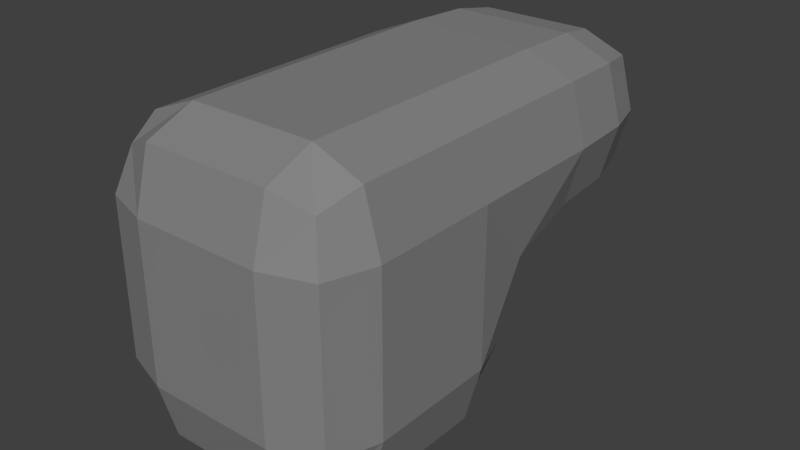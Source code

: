 # Source: laserpointer.blend  (saved by Blender 2.72.0; exported with 4.5.12 LTS)
import bpy
from mathutils import Matrix  # noqa: F401  (used for matrix-valued properties, if any)

bpy.ops.wm.read_factory_settings(use_empty=True)
scene = bpy.context.scene
scene.name = 'Scene'

# ---- collections
col_collection_1 = bpy.data.collections.new('Collection 1'); scene.collection.children.link(col_collection_1)

# ---- materials (node trees are filled in below, after node groups)
mat_material = bpy.data.materials.new('Material')
mat_material.alpha_threshold = 0.0
mat_material.roughness = 0.5
mat_material.line_color = (0.0, 0.0, 0.0, 1.0)

# ---- material node trees
mat_material.use_nodes = True; mat_material.node_tree.nodes.clear()
_N = mat_material.node_tree.nodes; _L = mat_material.node_tree.links
n0 = _N.new('ShaderNodeOutputMaterial'); n0.name = 'Material Output'; n0.location = (300, 300)
n1 = _N.new('ShaderNodeBsdfDiffuse'); n1.name = 'Diffuse BSDF'; n1.location = (10, 300)
n1.inputs[0].default_value = (0.2396, 0.2396, 0.2396, 1.0)
_L.new(n1.outputs[0], n0.inputs[0])
n0.is_active_output = True

# ---- world
world_world = bpy.data.worlds.new('World'); scene.world = world_world
world_world.color = (0.05088, 0.05088, 0.05088)
world_world.use_sun_shadow = False
world_world.sun_shadow_jitter_overblur = 0.0
world_world.cycles.sampling_method = 'MANUAL'
world_world.cycles.sample_map_resolution = 256

# ---- meshes
me_cube = bpy.data.meshes.new('Cube')
me_cube.from_pydata([(-0.5, -0.5, -1.0), (-0.5, -0.5, 1.0), (1.0, -0.5, 0.5), (-0.5, -1.0, 0.5), (-1.0, 0.5, 0.5), (-0.5, 1.0, -0.5), (-0.5, 0.5, -1.0), (0.5, 0.5, -1.0), (0.5, -0.5, -1.0), (0.5, -0.5, 1.0), (0.5, 0.5, 1.0), (-0.5, 0.5, 1.0), (1.0, -0.5, -0.5), (1.0, 0.5, -0.5), (1.0, 0.5, 0.5), (-0.5, -1.0, -0.5), (0.5, -1.0, -0.5), (0.5, -1.0, 0.5), (-1.0, 0.5, -0.5), (-1.0, -0.5, -0.5), (-1.0, -0.5, 0.5), (-0.5, 1.621, 9.769e-08), (0.5, 1.621, 9.769e-08), (0.5, 1.0, -0.5), (-0.4391, 2.478, 0.06089), (0.4391, 2.478, 0.06089), (0.5, 1.621, 1.0), (-0.5, 1.621, 1.0), (-1.0, 1.621, 0.5), (1.0, 1.621, 0.5), (-0.3782, 2.714, 0.5), (0.3782, 2.714, 0.5), (0.4391, 2.478, 0.9391), (-0.4391, 2.478, 0.9391), (-0.8782, 2.478, 0.5), (0.8782, 2.478, 0.5), (0.875, -0.5, -0.875), (-0.5, 0.875, -0.875), (1.0, 1.03, 0.5), (-0.5, -0.875, -0.875), (0.875, -0.875, 0.5), (-0.875, 0.5, -0.875), (-0.875, -0.875, 0.5), (-1.0, 1.03, 0.5), (0.875, -0.5, 0.875), (-0.5, 1.03, 1.0), (-0.5, -0.875, 0.875), (-0.875, 0.5, 0.875), (0.875, 0.5, -0.875), (0.5, 0.875, -0.875), (0.875, 0.875, -0.5), (0.5, -0.875, -0.875), (0.875, -0.875, -0.5), (-0.875, -0.5, -0.875), (-0.875, -0.875, -0.5), (-0.875, 0.875, -0.5), (0.875, 0.5, 0.875), (0.5, 1.03, 1.0), (0.5, -0.875, 0.875), (-0.875, -0.5, 0.875), (-0.5, 2.086e-07, -1.0), (0.5, 2.98e-08, -1.0), (1.192e-07, 0.5, -1.0), (2.235e-08, -0.5, -1.0), (-3.278e-07, -0.5, 1.0), (6.706e-08, 0.5, 1.0), (0.5, -3.576e-07, 1.0), (-0.5, 0.0, 1.0), (1.0, -0.5, 0.0), (1.0, 0.5, 0.0), (1.0, -1.639e-07, -0.5), (1.0, -4.172e-07, 0.5), (-0.5, -1.0, 0.0), (0.5, -1.0, 0.0), (-1.49e-07, -1.0, -0.5), (-4.023e-07, -1.0, 0.5), (-1.0, 0.5, 0.0), (-1.0, -0.5, 0.0), (-1.0, 2.533e-07, -0.5), (-1.0, 2.086e-07, 0.5), (-0.5, 1.155, -0.125), (0.5, 1.155, -0.125), (0.875, 1.621, 0.125), (2.086e-07, 1.0, -0.5), (0.9696, 2.146, 0.5), (-0.9696, 2.146, 0.5), (-0.4848, 2.146, 0.9848), (0.4848, 2.146, 0.9848), (-0.4848, 2.146, 0.01522), (0.4848, 2.146, 0.01522), (0.7684, 2.478, 0.1707), (4.098e-07, 1.621, 9.769e-08), (-0.875, 1.621, 0.125), (4.098e-07, 1.621, 1.0), (0.875, 1.621, 0.875), (-0.875, 1.621, 0.875), (0.6923, 2.655, 0.5), (-0.6923, 2.655, 0.5), (-0.3934, 2.655, 0.7989), (0.3934, 2.655, 0.7989), (-0.3934, 2.655, 0.2011), (0.3934, 2.655, 0.2011), (7.153e-07, 2.714, 0.5), (6.482e-07, 2.478, 0.06089), (-0.7684, 2.478, 0.1707), (6.557e-07, 2.478, 0.9391), (0.7684, 2.478, 0.8293), (-0.7684, 2.478, 0.8293), (0.7778, 0.7778, -0.7778), (0.7778, -0.7778, -0.7778), (-0.7778, -0.7778, -0.7778), (-0.7778, 0.7778, -0.7778), (0.875, 1.03, 0.875), (0.7778, -0.7778, 0.7778), (-0.7778, -0.7778, 0.7778), (-0.875, 1.03, 0.875), (0.875, -5.96e-08, -0.875), (1.714e-07, 0.875, -0.875), (0.92, 1.019, 1.616e-08), (-4.098e-08, -0.875, -0.875), (0.875, -0.875, 0.0), (-0.875, 2.608e-07, -0.875), (-0.875, -0.875, 0.0), (-0.92, 1.019, 1.616e-08), (0.875, -4.619e-07, 0.875), (2.369e-07, 1.03, 1.0), (-4.452e-07, -0.875, 0.875), (-0.875, 1.416e-07, 0.875), (6.706e-08, 1.192e-07, -1.0), (-1.36e-07, -1.751e-07, 1.0), (1.0, -2.868e-07, 0.0), (-2.868e-07, -1.0, 0.0), (-1.0, 2.384e-07, 0.0), (2.742e-07, 1.155, -0.125), (0.8484, 2.146, 0.8636), (-0.8484, 2.146, 0.8636), (0.8484, 2.146, 0.1364), (-0.8484, 2.146, 0.1364), (5.577e-07, 2.146, 0.9848), (5.54e-07, 2.146, 0.01522), (0.6357, 2.609, 0.7304), (-0.6357, 2.609, 0.7304), (0.6357, 2.609, 0.2696), (-0.6357, 2.609, 0.2696), (7.03e-07, 2.655, 0.7989), (6.974e-07, 2.655, 0.2011)], [], [(0, 60, 128, 63), (0, 63, 119, 39), (0, 39, 110, 53), (0, 53, 121, 60), (1, 64, 129, 67), (1, 67, 127, 59), (1, 59, 114, 46), (1, 46, 126, 64), (2, 68, 130, 71), (2, 71, 124, 44), (2, 44, 113, 40), (2, 40, 120, 68), (3, 72, 131, 75), (3, 75, 126, 46), (3, 46, 114, 42), (3, 42, 122, 72), (4, 76, 132, 79), (4, 79, 127, 47), (4, 47, 115, 43), (4, 43, 123, 76), (5, 80, 133, 83), (5, 83, 117, 37), (5, 37, 111, 55), (5, 55, 123, 80), (6, 37, 117, 62), (6, 62, 128, 60), (6, 60, 121, 41), (6, 41, 111, 37), (7, 49, 108, 48), (7, 48, 116, 61), (7, 61, 128, 62), (7, 62, 117, 49), (8, 61, 116, 36), (8, 36, 109, 51), (8, 51, 119, 63), (8, 63, 128, 61), (9, 44, 124, 66), (9, 66, 129, 64), (9, 64, 126, 58), (9, 58, 113, 44), (10, 56, 112, 57), (10, 57, 125, 65), (10, 65, 129, 66), (10, 66, 124, 56), (11, 65, 125, 45), (11, 45, 115, 47), (11, 47, 127, 67), (11, 67, 129, 65), (12, 36, 116, 70), (12, 70, 130, 68), (12, 68, 120, 52), (12, 52, 109, 36), (13, 48, 108, 50), (13, 50, 118, 69), (13, 69, 130, 70), (13, 70, 116, 48), (14, 69, 118, 38), (14, 38, 112, 56), (14, 56, 124, 71), (14, 71, 130, 69), (15, 39, 119, 74), (15, 74, 131, 72), (15, 72, 122, 54), (15, 54, 110, 39), (16, 51, 109, 52), (16, 52, 120, 73), (16, 73, 131, 74), (16, 74, 119, 51), (17, 73, 120, 40), (17, 40, 113, 58), (17, 58, 126, 75), (17, 75, 131, 73), (18, 41, 121, 78), (18, 78, 132, 76), (18, 76, 123, 55), (18, 55, 111, 41), (19, 53, 110, 54), (19, 54, 122, 77), (19, 77, 132, 78), (19, 78, 121, 53), (20, 77, 122, 42), (20, 42, 114, 59), (20, 59, 127, 79), (20, 79, 132, 77), (21, 91, 133, 80), (21, 80, 123, 92), (21, 92, 137, 88), (21, 88, 139, 91), (22, 82, 118, 81), (22, 81, 133, 91), (22, 91, 139, 89), (22, 89, 136, 82), (23, 81, 118, 50), (23, 50, 108, 49), (23, 49, 117, 83), (23, 83, 133, 81), (24, 103, 139, 88), (24, 88, 137, 104), (24, 104, 143, 100), (24, 100, 145, 103), (25, 90, 136, 89), (25, 89, 139, 103), (25, 103, 145, 101), (25, 101, 142, 90), (26, 93, 125, 57), (26, 57, 112, 94), (26, 94, 134, 87), (26, 87, 138, 93), (27, 95, 115, 45), (27, 45, 125, 93), (27, 93, 138, 86), (27, 86, 135, 95), (28, 92, 123, 43), (28, 43, 115, 95), (28, 95, 135, 85), (28, 85, 137, 92), (29, 94, 112, 38), (29, 38, 118, 82), (29, 82, 136, 84), (29, 84, 134, 94), (30, 98, 144, 102), (30, 102, 145, 100), (30, 100, 143, 97), (30, 97, 141, 98), (31, 99, 140, 96), (31, 96, 142, 101), (31, 101, 145, 102), (31, 102, 144, 99), (32, 105, 138, 87), (32, 87, 134, 106), (32, 106, 140, 99), (32, 99, 144, 105), (33, 107, 135, 86), (33, 86, 138, 105), (33, 105, 144, 98), (33, 98, 141, 107), (34, 104, 137, 85), (34, 85, 135, 107), (34, 107, 141, 97), (34, 97, 143, 104), (35, 106, 134, 84), (35, 84, 136, 90), (35, 90, 142, 96), (35, 96, 140, 106)])
me_cube.materials.append(mat_material)
me_cube.use_remesh_preserve_volume = False
me_cube.use_remesh_preserve_attributes = False
me_cube.use_mirror_vertex_groups = False
me_cube.update()

# ---- objects
ob_cube = bpy.data.objects.new('Cube', me_cube)

# ---- transforms, parenting, visibility, modifiers, constraints
ob_cube.location = (0.0, 0.0, 1.327)
ob_cube.scale = (1.0, 1.0, 1.22)
ob_cube.lock_rotations_4d = False
ob_cube.empty_display_type = 'ARROWS'
ob_cube.lineart.crease_threshold = 0.0

# ---- collection membership
col_collection_1.objects.link(ob_cube)

# ---- scene / render settings (as saved in the file)
scene.frame_start = 1; scene.frame_end = 250; scene.frame_set(1)
scene.render.engine = 'CYCLES'
scene.render.resolution_percentage = 50
scene.render.dither_intensity = 0.0
scene.cycles.use_denoising = False
scene.cycles.samples = 10
scene.cycles.sampling_pattern = 'TABULATED_SOBOL'
scene.cycles.light_sampling_threshold = 0.0
scene.cycles.use_adaptive_sampling = False
scene.cycles.use_light_tree = False
scene.cycles.blur_glossy = 0.0
scene.cycles.pixel_filter_type = 'GAUSSIAN'
scene.cycles.sample_clamp_indirect = 0.0
scene.view_settings.view_transform = 'Standard'
bpy.context.view_layer.update()

# ---- added for rendering (the .blend has no active camera and no usable light): camera, sun
cam_auto = bpy.data.cameras.new('AutoCamera')
cam_auto.lens = 50.0
cam_auto.sensor_width = 36.0
cam_auto.clip_end = 1000.0
ob_auto_camera = bpy.data.objects.new('AutoCamera', cam_auto)
scene.collection.objects.link(ob_auto_camera)
ob_auto_camera.location = (4.50901, -4.55377, 4.93443)
ob_auto_camera.rotation_euler = (1.09748, -7.21219e-08, 0.694738)
scene.camera = ob_auto_camera
light_auto_sun = bpy.data.lights.new('AutoSun', 'SUN')
light_auto_sun.energy = 3.0
light_auto_sun.angle = 0.0523599
ob_auto_sun = bpy.data.objects.new('AutoSun', light_auto_sun)
scene.collection.objects.link(ob_auto_sun)
ob_auto_sun.rotation_euler = (0.872665, 0.174533, 0.523599)
bpy.context.view_layer.update()
